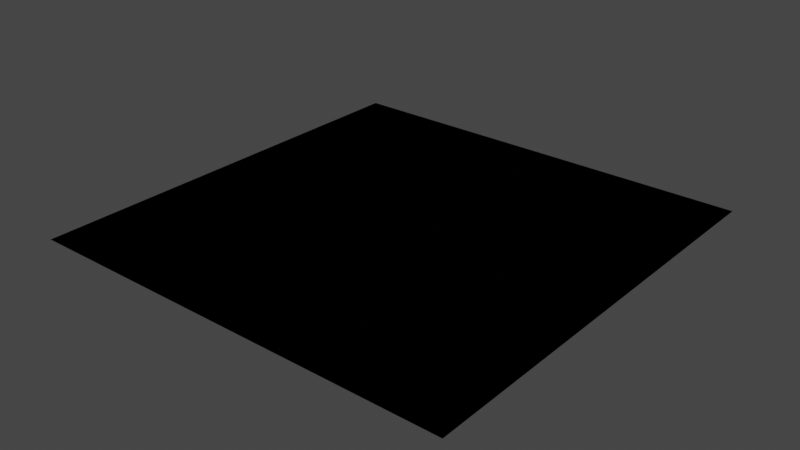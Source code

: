 # Source: basic.blend  (saved by Blender 3.2.14; exported with 4.5.12 LTS)
import bpy
from mathutils import Matrix  # noqa: F401  (used for matrix-valued properties, if any)

bpy.ops.wm.read_factory_settings(use_empty=True)
scene = bpy.context.scene
scene.name = 'Scene'

# ---- materials (node trees are filled in below, after node groups)
mat_material_onlystaticbody = bpy.data.materials.new('material.onlyStaticBody')
mat_material_onlystaticbody.use_transparent_shadow = False
mat_material_vcol0 = bpy.data.materials.new('material.vCol0')
mat_material_vcol0.use_transparent_shadow = False
mat_material_vcolbase0 = bpy.data.materials.new('material.vColBase0')
mat_material_vcolbase0.use_transparent_shadow = False

# ---- material node trees
mat_material_onlystaticbody.use_nodes = True; mat_material_onlystaticbody.node_tree.nodes.clear()
_N = mat_material_onlystaticbody.node_tree.nodes; _L = mat_material_onlystaticbody.node_tree.links
n0 = _N.new('ShaderNodeBsdfPrincipled'); n0.name = 'Principled BSDF'; n0.location = (10, 300)
n0.distribution = 'GGX'
n0.subsurface_method = 'BURLEY'
n0.inputs[3].default_value = 1.45
n0.inputs[27].default_value = (0.0, 0.0, 0.0, 1.0)
n0.inputs[28].default_value = 1.0
n1 = _N.new('ShaderNodeOutputMaterial'); n1.name = 'Material Output'; n1.location = (300, 300)
_L.new(n0.outputs[0], n1.inputs[0])
n1.is_active_output = True
mat_material_vcol0.use_nodes = True; mat_material_vcol0.node_tree.nodes.clear()
_N = mat_material_vcol0.node_tree.nodes; _L = mat_material_vcol0.node_tree.links
n0 = _N.new('ShaderNodeBsdfPrincipled'); n0.name = 'Principled BSDF'; n0.location = (10, 300)
n0.distribution = 'GGX'
n0.subsurface_method = 'RANDOM_WALK_SKIN'
n0.inputs[0].default_value = (0.1254, 0.0, 0.8, 1.0)
n0.inputs[3].default_value = 1.45
n0.inputs[27].default_value = (0.0, 0.0, 0.0, 1.0)
n0.inputs[28].default_value = 1.0
n1 = _N.new('ShaderNodeOutputMaterial'); n1.name = 'Material Output'; n1.location = (300, 300)
_L.new(n0.outputs[0], n1.inputs[0])
n1.is_active_output = True
mat_material_vcolbase0.use_nodes = True; mat_material_vcolbase0.node_tree.nodes.clear()
_N = mat_material_vcolbase0.node_tree.nodes; _L = mat_material_vcolbase0.node_tree.links
n0 = _N.new('ShaderNodeBsdfPrincipled'); n0.name = 'Principled BSDF'; n0.location = (10, 300)
n0.distribution = 'GGX'
n0.subsurface_method = 'RANDOM_WALK_SKIN'
n0.inputs[0].default_value = (0.8, 0.0, 0.1042, 1.0)
n0.inputs[3].default_value = 1.45
n0.inputs[27].default_value = (0.0, 0.0, 0.0, 1.0)
n0.inputs[28].default_value = 1.0
n1 = _N.new('ShaderNodeOutputMaterial'); n1.name = 'Material Output'; n1.location = (300, 300)
_L.new(n0.outputs[0], n1.inputs[0])
n1.is_active_output = True

# ---- world
world_world = bpy.data.worlds.new('World'); scene.world = world_world
world_world.use_nodes = True; world_world.node_tree.nodes.clear()
_N = world_world.node_tree.nodes; _L = world_world.node_tree.links
n0 = _N.new('ShaderNodeOutputWorld'); n0.name = 'World Output'; n0.location = (300, 300)
n1 = _N.new('ShaderNodeBackground'); n1.name = 'Background'; n1.location = (10, 300)
n1.inputs[0].default_value = (0.05088, 0.05088, 0.05088, 1.0)
_L.new(n1.outputs[0], n0.inputs[0])
n0.is_active_output = True
world_world.color = (0.05088, 0.05088, 0.05088)
world_world.use_sun_shadow = False
world_world.sun_shadow_jitter_overblur = 0.0

# ---- meshes
me_plane = bpy.data.meshes.new('Plane')
me_plane.from_pydata([(0.0, -1.0, 0.0), (1.0, -1.0, 0.0), (0.0, -8.345e-07, 0.0), (1.0, -8.345e-07, 0.0)], [], [(0, 1, 3, 2)])
_uv = me_plane.uv_layers.new(name='UVMap')
_uv.uv.foreach_set('vector', [0.0, 0.0, 1.0, 0.0, 1.0, 1.0, 0.0, 1.0])
me_plane.materials.append(mat_material_onlystaticbody)
me_plane.use_remesh_fix_poles = True
me_plane.use_remesh_preserve_attributes = False
me_plane.use_mirror_vertex_groups = False
me_plane.update()
me_plane_001 = bpy.data.meshes.new('Plane.001')
me_plane_001.from_pydata([(1.0, -8.345e-07, 0.0), (1.0, -1.0, 0.0), (0.0, -8.345e-07, 0.0), (0.0, -1.0, 0.0)], [], [(1, 0, 2, 3)])
me_plane_001.polygons.foreach_set('material_index', [1])
_uv = me_plane_001.uv_layers.new(name='UVMap')
_uv.uv.foreach_set('vector', [0.0, 0.0, 0.0, 0.0, 0.0, 0.0, 0.0, 0.0])
_ca = me_plane_001.color_attributes.new('Col', 'BYTE_COLOR', 'CORNER')
_ca.data.foreach_set('color', [1.0, 1.0, 1.0, 1.0, 1.0, 1.0, 1.0, 1.0, 1.0, 1.0, 1.0, 1.0, 1.0, 1.0, 1.0, 1.0])
me_plane_001.materials.append(mat_material_vcol0)
me_plane_001.materials.append(mat_material_vcolbase0)
me_plane_001.use_remesh_fix_poles = True
me_plane_001.use_remesh_preserve_attributes = False
me_plane_001.use_mirror_vertex_groups = False
me_plane_001.update()

# ---- objects
ob_physics = bpy.data.objects.new('physics', me_plane)
ob_mesh = bpy.data.objects.new('mesh', me_plane_001)

# ---- transforms, parenting, visibility, modifiers, constraints
ob_physics.location = (0.0, 0.0, 0.0)
ob_physics.scale = (1.0, 1.0, 1.0)
ob_physics.lineart.crease_threshold = 0.0
ob_mesh.location = (0.0, 0.0, 0.0)
ob_mesh.scale = (1.0, 1.0, 1.0)
ob_mesh.lineart.crease_threshold = 0.0

# ---- collection membership
scene.collection.objects.link(ob_physics)
scene.collection.objects.link(ob_mesh)

# ---- scene / render settings (as saved in the file)
scene.frame_start = 1; scene.frame_end = 250; scene.frame_set(1)
scene.render.engine = 'BLENDER_EEVEE_NEXT'
scene.cycles.use_denoising = False
scene.cycles.samples = 128
scene.cycles.sampling_pattern = 'TABULATED_SOBOL'
scene.cycles.use_adaptive_sampling = False
scene.cycles.use_light_tree = False
scene.view_settings.view_transform = 'Filmic'
bpy.context.view_layer.update()

# ---- added for rendering (the .blend has no active camera and no usable light): camera, sun
cam_auto = bpy.data.cameras.new('AutoCamera')
cam_auto.lens = 50.0
cam_auto.sensor_width = 36.0
cam_auto.clip_end = 1000.0
ob_auto_camera = bpy.data.objects.new('AutoCamera', cam_auto)
scene.collection.objects.link(ob_auto_camera)
ob_auto_camera.location = (1.80847, -2.07016, 1.04677)
ob_auto_camera.rotation_euler = (1.09748, -7.21219e-08, 0.694738)
scene.camera = ob_auto_camera
light_auto_sun = bpy.data.lights.new('AutoSun', 'SUN')
light_auto_sun.energy = 3.0
light_auto_sun.angle = 0.0523599
ob_auto_sun = bpy.data.objects.new('AutoSun', light_auto_sun)
scene.collection.objects.link(ob_auto_sun)
ob_auto_sun.rotation_euler = (0.872665, 0.174533, 0.523599)
bpy.context.view_layer.update()
